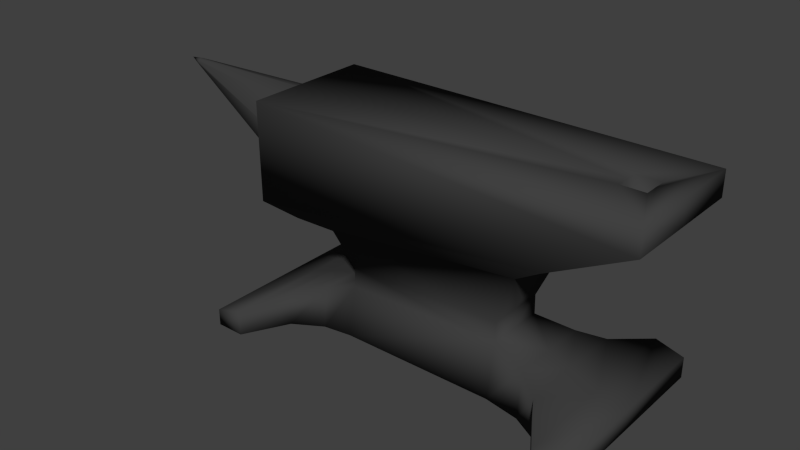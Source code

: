 # Source: anvil.blend  (saved by Blender 2.78.0; exported with 4.5.12 LTS)
import bpy
from mathutils import Matrix  # noqa: F401  (used for matrix-valued properties, if any)

bpy.ops.wm.read_factory_settings(use_empty=True)
scene = bpy.context.scene
scene.name = 'Scene'

# ---- collections
col_collection_1 = bpy.data.collections.new('Collection 1'); scene.collection.children.link(col_collection_1)

# ---- materials (node trees are filled in below, after node groups)
mat_dural_items_tools_anvil_texture = bpy.data.materials.new('/dural/items/tools/anvil/texture')
mat_dural_items_tools_anvil_texture.alpha_threshold = 0.0
mat_dural_items_tools_anvil_texture.use_transparent_shadow = False
mat_dural_items_tools_anvil_texture.diffuse_color = (0.05293, 0.05293, 0.05293, 1.0)
mat_dural_items_tools_anvil_texture.specular_color = (0.0, 0.0, 0.0)
mat_dural_items_tools_anvil_texture.roughness = 0.5
mat_dural_items_tools_anvil_texture.line_color = (0.0, 0.0, 0.0, 1.0)

# ---- material node trees

# ---- world
world_world = bpy.data.worlds.new('World'); scene.world = world_world
world_world.color = (0.05088, 0.05088, 0.05088)
world_world.use_sun_shadow = False
world_world.sun_shadow_jitter_overblur = 0.0
world_world.cycles.sampling_method = 'NONE'
world_world.cycles.sample_map_resolution = 256

# ---- meshes
me_anvil = bpy.data.meshes.new('anvil')
me_anvil.from_pydata([(0.605, -0.1632, 0.5009), (0.605, -0.1632, 0.5632), (-0.361, -0.1632, 0.5632), (-0.361, -0.1612, 0.3146), (-0.361, 0.1632, 0.5632), (0.605, 0.1632, 0.5632), (0.605, 0.1632, 0.5009), (-0.361, 0.1612, 0.3146), (-0.4277, -0.2644, 0.04191), (-0.4277, -0.2644, -0.000323), (-0.3555, -0.2644, -0.0002969), (-0.3557, -0.2644, 0.06242), (-0.3555, 0.2644, -0.0002968), (-0.4277, 0.2644, -0.0003229), (-0.4277, 0.2644, 0.04191), (-0.3557, 0.2644, 0.06242), (-0.2974, -0.1532, 0.08292), (-0.297, -0.1532, -0.0002723), (-0.2974, 0.1532, 0.08292), (-0.297, 0.1532, -0.0002722), (0.3969, -0.1474, 0.09453), (0.3965, -0.1474, 3.184e-05), (0.4639, -0.2509, -0.001923), (0.4641, -0.2509, 0.07204), (0.4639, 0.2509, -0.001923), (0.3965, 0.1474, 3.188e-05), (0.3969, 0.1474, 0.09453), (0.4641, 0.2509, 0.07204), (0.5361, -0.2509, 0.05154), (0.5361, -0.2509, -0.001899), (0.5361, 0.2509, 0.05154), (0.5361, 0.2509, -0.001899), (-0.208, -0.08899, 0.2578), (-0.1533, -0.07591, 0.1735), (0.248, -0.07591, 0.1851), (0.3054, -0.09928, 0.3228), (0.248, 0.07591, 0.1851), (-0.1533, 0.07591, 0.1735), (-0.208, 0.08899, 0.2578), (0.3054, 0.09928, 0.3228), (-0.1533, -0.07727, 0.1239), (0.248, -0.07727, 0.1355), (0.248, 0.07727, 0.1355), (-0.1533, 0.07727, 0.1239), (-0.1526, -0.09951, -0.0002216), (0.2473, -0.09951, -1.884e-05), (0.2473, 0.09951, -1.881e-05), (-0.1526, 0.09951, -0.0002216), (0.4037, -0.1647, 0.3996), (-0.2711, -0.1388, 0.2905), (0.4037, 0.1647, 0.3996), (-0.2711, 0.1388, 0.2905), (0.3054, -5.259e-08, 0.3228), (0.4037, -6.511e-08, 0.3996), (-0.2711, -4.732e-08, 0.2905), (-0.208, -4.2e-08, 0.2578), (-0.361, -5.126e-08, 0.3146), (0.3917, -5.191e-12, 3.186e-05), (0.4639, 3.133e-10, -0.001923), (0.5361, 3.093e-10, -0.001899), (0.4641, -1.174e-08, 0.07204), (0.3921, -1.54e-08, 0.09453), (0.5361, -8.397e-09, 0.05154), (-0.3555, 4.837e-11, -0.0002969), (-0.297, 4.436e-11, -0.0002723), (-0.4277, 5.262e-11, -0.0003229), (-0.3557, -1.017e-08, 0.06242), (-0.4277, -6.829e-09, 0.04191), (-0.2974, -1.351e-08, 0.08292), (-0.1526, 3.61e-11, -0.0002216), (0.2473, 3.067e-12, -1.883e-05), (-0.1533, -2.826e-08, 0.1735), (-0.1533, -2.019e-08, 0.1239), (0.248, -2.208e-08, 0.1355), (0.248, -3.015e-08, 0.1851), (-0.361, -9.175e-08, 0.5632), (0.605, -8.161e-08, 0.5009), (0.605, -9.175e-08, 0.5632), (-0.7328, -8.818e-08, 0.5412), (-0.7646, -8.761e-08, 0.5377), (-0.7328, -0.005683, 0.5393), (-0.7328, 0.005684, 0.5393), (-0.3612, -8.881e-08, 0.5451), (-0.3612, -0.06314, 0.5255), (-0.3612, 0.06314, 0.5255), (-0.7328, -0.01081, 0.5344), (-0.7328, 0.01081, 0.5344), (-0.3612, -0.1167, 0.4739), (-0.3612, 0.1167, 0.4739), (-0.7328, -0.01081, 0.5283), (-0.7328, 0.01081, 0.5283), (-0.3612, -0.1167, 0.4102), (-0.3612, 0.1167, 0.4102), (-0.7328, -0.005683, 0.5233), (-0.7328, 0.005684, 0.5233), (-0.3612, -0.06314, 0.3587), (-0.3612, 0.06314, 0.3587), (-0.7328, -8.496e-08, 0.5215), (-0.3612, -5.524e-08, 0.339), (-0.2253, -0.09878, 0.1034), (-0.2248, -0.1099, -0.0002462), (-0.2248, 0.1099, -0.0002462), (-0.2253, 0.09878, 0.1034), (-0.2248, 4.011e-11, -0.0002462), (-0.2253, -1.685e-08, 0.1034), (0.3382, -0.1156, 5.774e-06), (0.3387, -0.1044, 0.115), (0.3387, 0.1044, 0.115), (0.3382, 0.1156, 5.812e-06), (0.3382, -9.438e-13, 5.793e-06), (0.3387, -1.874e-08, 0.115), (0.541, -9.176e-08, 0.5632), (0.541, -0.0314, 0.5628), (0.541, 0.03141, 0.5628), (0.4805, -0.0314, 0.5628), (0.4805, 0.03141, 0.5628), (0.4805, -9.176e-08, 0.5632), (0.4805, -0.0314, 0.438), (0.4805, -7.142e-08, 0.4384), (0.4805, 0.03141, 0.438), (0.541, -0.0314, 0.4687), (0.541, 0.03141, 0.4687), (0.541, -7.643e-08, 0.4691)], [], [(0, 1, 2, 3), (4, 5, 6, 7), (8, 9, 10, 11), (12, 13, 14, 15), (16, 11, 10, 17), (12, 15, 18, 19), (20, 21, 22, 23), (24, 25, 26, 27), (28, 23, 22, 29), (24, 27, 30, 31), (32, 33, 34, 35), (36, 37, 38, 39), (33, 40, 41, 34), (42, 43, 37, 36), (44, 45, 41, 40), (42, 46, 47, 43), (48, 0, 3, 49), (7, 6, 50, 51), (49, 32, 35, 48), (39, 38, 51, 50), (48, 35, 52, 53), (52, 39, 50, 53), (32, 49, 54, 55), (54, 51, 38, 55), (49, 3, 56, 54), (56, 7, 51, 54), (22, 21, 57, 58), (57, 25, 24, 58), (29, 22, 58, 59), (58, 24, 31, 59), (20, 23, 60, 61), (60, 27, 26, 61), (23, 28, 62, 60), (62, 30, 27, 60), (17, 10, 63, 64), (63, 12, 19, 64), (10, 9, 65, 63), (65, 13, 12, 63), (8, 11, 66, 67), (66, 15, 14, 67), (11, 16, 68, 66), (68, 18, 15, 66), (28, 29, 59, 62), (59, 31, 30, 62), (45, 44, 69, 70), (69, 47, 46, 70), (9, 8, 67, 65), (67, 14, 13, 65), (40, 33, 71, 72), (71, 37, 43, 72), (34, 41, 73, 74), (73, 42, 36, 74), (35, 34, 74, 52), (74, 36, 39, 52), (33, 32, 55, 71), (55, 38, 37, 71), (3, 2, 75, 56), (75, 4, 7, 56), (1, 0, 76, 77), (76, 6, 5, 77), (78, 79, 80), (81, 79, 78), (82, 78, 80, 83), (81, 78, 82, 84), (80, 79, 85), (86, 79, 81), (83, 80, 85, 87), (86, 81, 84, 88), (85, 79, 89), (90, 79, 86), (87, 85, 89, 91), (90, 86, 88, 92), (89, 79, 93), (94, 79, 90), (91, 89, 93, 95), (94, 90, 92, 96), (93, 79, 97), (97, 79, 94), (95, 93, 97, 98), (97, 94, 96, 98), (40, 99, 100, 44), (101, 102, 43, 47), (99, 16, 17, 100), (19, 18, 102, 101), (44, 100, 103, 69), (103, 101, 47, 69), (100, 17, 64, 103), (64, 19, 101, 103), (16, 99, 104, 68), (104, 102, 18, 68), (99, 40, 72, 104), (72, 43, 102, 104), (45, 105, 106, 41), (107, 108, 46, 42), (105, 21, 20, 106), (26, 25, 108, 107), (21, 105, 109, 57), (109, 108, 25, 57), (105, 45, 70, 109), (70, 46, 108, 109), (41, 106, 110, 73), (110, 107, 42, 73), (106, 20, 61, 110), (61, 26, 107, 110), (1, 77, 111, 112), (111, 77, 5, 113), (1, 112, 114, 2), (115, 113, 5, 4), (2, 114, 116, 75), (116, 115, 4, 75), (116, 114, 117, 118), (119, 115, 116, 118), (114, 112, 120, 117), (121, 113, 115, 119), (112, 111, 122, 120), (122, 111, 113, 121), (0, 120, 122, 76), (122, 121, 6, 76), (0, 48, 117, 120), (119, 50, 6, 121), (48, 53, 118, 117), (118, 53, 50, 119)])
me_anvil.polygons.foreach_set('use_smooth', [True] * 122)
_k = set([(82, 83), (82, 84), (83, 87), (84, 88), (87, 91), (88, 92), (91, 95), (92, 96), (95, 98), (96, 98)])
me_anvil.attributes.new('sharp_edge', 'BOOLEAN', 'EDGE').data.foreach_set('value', [ (min(e.vertices), max(e.vertices)) in _k for e in me_anvil.edges])
_uv = me_anvil.uv_layers.new(name='UVMap')
_uv.uv.foreach_set('vector', [0.8119, 0.3939, 0.8121, 0.4863, 0.1072, 0.4525, 0.1038, 0.2709, 0.1072, 0.4525, 0.8121, 0.4863, 0.8119, 0.3939, 0.1038, 0.2709, 0.01626, 0.02878, 0.0181, 0.003305, 0.06165, 0.006464, 0.05881, 0.04428, 0.06165, 0.006464, 0.0181, 0.003305, 0.01626, 0.02878, 0.05881, 0.04428, 0.1336, 0.06222, 0.05881, 0.04428, 0.06165, 0.006464, 0.1374, 0.01206, 0.06165, 0.006464, 0.05881, 0.04428, 0.1336, 0.06222, 0.1374, 0.01206, 0.574, 0.06943, 0.57, 0.01243, 0.6444, 0.0062, 0.6475, 0.05082, 0.6444, 0.0062, 0.57, 0.01243, 0.574, 0.06943, 0.6475, 0.05082, 0.6901, 0.03555, 0.6475, 0.05082, 0.6444, 0.0062, 0.688, 0.003307, 0.6444, 0.0062, 0.6475, 0.05082, 0.6901, 0.03555, 0.688, 0.003307, 0.1992, 0.1767, 0.2322, 0.1251, 0.4748, 0.1317, 0.5096, 0.2162, 0.4748, 0.1317, 0.2322, 0.1251, 0.1992, 0.1767, 0.5096, 0.2162, 0.2322, 0.1251, 0.232, 0.09322, 0.4746, 0.0999, 0.4748, 0.1317, 0.4746, 0.0999, 0.232, 0.09322, 0.2322, 0.1251, 0.4748, 0.1317, 0.2323, 0.01696, 0.4741, 0.01685, 0.4746, 0.0999, 0.232, 0.09322, 0.4746, 0.0999, 0.4741, 0.01685, 0.2323, 0.01696, 0.232, 0.09322, 0.569, 0.2773, 0.8119, 0.3939, 0.1038, 0.2709, 0.1597, 0.2177, 0.1038, 0.2709, 0.8119, 0.3939, 0.569, 0.2773, 0.1597, 0.2177, 0.1597, 0.2177, 0.1992, 0.1767, 0.5096, 0.2162, 0.569, 0.2773, 0.5096, 0.2162, 0.1992, 0.1767, 0.1597, 0.2177, 0.569, 0.2773, 0.4715, 0.6554, 0.5623, 0.7037, 0.5619, 0.7762, 0.4708, 0.7757, 0.5619, 0.7762, 0.5623, 0.7037, 0.4715, 0.6554, 0.4708, 0.7757, 0.92, 0.3828, 0.8821, 0.4369, 0.9877, 0.4369, 0.9877, 0.3828, 0.9877, 0.4369, 0.8821, 0.4369, 0.92, 0.3828, 0.9877, 0.3828, 0.8821, 0.4369, 0.8651, 0.5076, 0.9877, 0.5076, 0.9877, 0.4369, 0.9877, 0.5076, 0.8651, 0.5076, 0.8821, 0.4369, 0.9877, 0.4369, 0.6934, 0.6901, 0.6414, 0.6103, 0.6377, 0.4968, 0.6934, 0.4968, 0.6377, 0.4968, 0.6414, 0.6103, 0.6934, 0.6901, 0.6934, 0.4968, 0.749, 0.6901, 0.6934, 0.6901, 0.6934, 0.4968, 0.749, 0.4968, 0.6934, 0.4968, 0.6934, 0.6901, 0.749, 0.6901, 0.749, 0.4968, 0.8205, 0.67, 0.8727, 0.5947, 0.8718, 0.7778, 0.8167, 0.7776, 0.8718, 0.7778, 0.8727, 0.5947, 0.8205, 0.67, 0.8167, 0.7776, 0.8727, 0.5947, 0.9274, 0.595, 0.9264, 0.7781, 0.8718, 0.7778, 0.9264, 0.7781, 0.9274, 0.595, 0.8727, 0.5947, 0.8718, 0.7778, 0.1069, 0.6148, 0.06183, 0.7006, 0.06183, 0.4967, 0.1069, 0.4967, 0.06183, 0.4967, 0.06183, 0.7006, 0.1069, 0.6148, 0.1069, 0.4967, 0.06183, 0.7006, 0.006183, 0.7006, 0.006186, 0.4967, 0.06183, 0.4967, 0.006186, 0.4967, 0.006183, 0.7006, 0.06183, 0.7006, 0.06183, 0.4967, 0.7867, 0.05105, 0.7867, 0.108, 0.9877, 0.108, 0.9877, 0.05105, 0.9877, 0.108, 0.7867, 0.108, 0.7867, 0.05105, 0.9877, 0.05105, 0.7867, 0.108, 0.8712, 0.1549, 0.9877, 0.1549, 0.9877, 0.108, 0.9877, 0.1549, 0.8712, 0.1549, 0.7867, 0.108, 0.9877, 0.108, 0.9274, 0.595, 0.9664, 0.5952, 0.9655, 0.7783, 0.9264, 0.7781, 0.9655, 0.7783, 0.9664, 0.5952, 0.9274, 0.595, 0.9264, 0.7781, 0.5264, 0.5734, 0.2182, 0.5734, 0.2182, 0.4967, 0.5264, 0.4968, 0.2182, 0.4967, 0.2182, 0.5734, 0.5264, 0.5734, 0.5264, 0.4968, 0.7867, 0.01894, 0.7867, 0.05105, 0.9877, 0.05105, 0.9877, 0.01894, 0.9877, 0.05105, 0.7867, 0.05105, 0.7867, 0.01894, 0.9877, 0.01894, 0.9289, 0.2688, 0.93, 0.3065, 0.9877, 0.3065, 0.9877, 0.2688, 0.9877, 0.3065, 0.93, 0.3065, 0.9289, 0.2688, 0.9877, 0.2688, 0.6712, 0.7214, 0.7073, 0.7206, 0.707, 0.777, 0.6709, 0.7768, 0.707, 0.777, 0.7073, 0.7206, 0.6712, 0.7214, 0.6709, 0.7768, 0.5623, 0.7037, 0.6712, 0.7214, 0.6709, 0.7768, 0.5619, 0.7762, 0.6709, 0.7768, 0.6712, 0.7214, 0.5623, 0.7037, 0.5619, 0.7762, 0.93, 0.3065, 0.92, 0.3828, 0.9877, 0.3828, 0.9877, 0.3065, 0.9877, 0.3828, 0.92, 0.3828, 0.93, 0.3065, 0.9877, 0.3065, 0.1749, 0.7651, 0.1764, 0.9567, 0.05067, 0.9567, 0.05067, 0.7651, 0.05067, 0.9567, 0.1764, 0.9567, 0.1749, 0.7651, 0.05067, 0.7651, 0.01908, 0.2505, 0.06703, 0.2505, 0.06703, 0.3763, 0.01908, 0.3763, 0.06703, 0.3763, 0.06703, 0.2505, 0.01908, 0.2505, 0.01908, 0.3763, 0.6259, 0.2169, 0.5631, 0.1028, 0.6449, 0.2019, 0.6449, 0.2019, 0.5631, 0.1028, 0.6259, 0.2169, 0.7698, 0.3412, 0.6259, 0.2169, 0.6449, 0.2019, 0.7949, 0.3179, 0.6449, 0.2019, 0.6259, 0.2169, 0.7698, 0.3412, 0.7949, 0.3179, 0.6449, 0.2019, 0.5631, 0.1028, 0.6653, 0.1865, 0.6653, 0.1865, 0.5631, 0.1028, 0.6449, 0.2019, 0.7949, 0.3179, 0.6449, 0.2019, 0.6653, 0.1865, 0.8245, 0.2943, 0.6653, 0.1865, 0.6449, 0.2019, 0.7949, 0.3179, 0.8245, 0.2943, 0.6653, 0.1865, 0.5631, 0.1028, 0.6822, 0.1698, 0.6822, 0.1698, 0.5631, 0.1028, 0.6653, 0.1865, 0.8245, 0.2943, 0.6653, 0.1865, 0.6822, 0.1698, 0.8485, 0.2734, 0.6822, 0.1698, 0.6653, 0.1865, 0.8245, 0.2943, 0.8485, 0.2734, 0.6822, 0.1698, 0.5631, 0.1028, 0.696, 0.1474, 0.696, 0.1474, 0.5631, 0.1028, 0.6822, 0.1698, 0.8485, 0.2734, 0.6822, 0.1698, 0.696, 0.1474, 0.8717, 0.2445, 0.696, 0.1474, 0.6822, 0.1698, 0.8485, 0.2734, 0.8717, 0.2445, 0.696, 0.1474, 0.5631, 0.1028, 0.7065, 0.1245, 0.7065, 0.1245, 0.5631, 0.1028, 0.696, 0.1474, 0.8717, 0.2445, 0.696, 0.1474, 0.7065, 0.1245, 0.8902, 0.2173, 0.7065, 0.1245, 0.696, 0.1474, 0.8717, 0.2445, 0.8902, 0.2173, 0.232, 0.09322, 0.1871, 0.07877, 0.1882, 0.01573, 0.2323, 0.01696, 0.1882, 0.01573, 0.1871, 0.07877, 0.232, 0.09322, 0.2323, 0.01696, 0.1871, 0.07877, 0.1336, 0.06222, 0.1374, 0.01206, 0.1882, 0.01573, 0.1374, 0.01206, 0.1336, 0.06222, 0.1871, 0.07877, 0.1882, 0.01573, 0.2182, 0.5734, 0.1625, 0.5814, 0.1625, 0.4967, 0.2182, 0.4967, 0.1625, 0.4967, 0.1625, 0.5814, 0.2182, 0.5734, 0.2182, 0.4967, 0.1625, 0.5814, 0.1069, 0.6148, 0.1069, 0.4967, 0.1625, 0.4967, 0.1069, 0.4967, 0.1069, 0.6148, 0.1625, 0.5814, 0.1625, 0.4967, 0.8712, 0.1549, 0.9126, 0.2119, 0.9877, 0.2119, 0.9877, 0.1549, 0.9877, 0.2119, 0.9126, 0.2119, 0.8712, 0.1549, 0.9877, 0.1549, 0.9126, 0.2119, 0.9289, 0.2688, 0.9877, 0.2688, 0.9877, 0.2119, 0.9877, 0.2688, 0.9289, 0.2688, 0.9126, 0.2119, 0.9877, 0.2119, 0.4741, 0.01685, 0.5299, 0.01508, 0.5312, 0.08494, 0.4746, 0.0999, 0.5312, 0.08494, 0.5299, 0.01508, 0.4741, 0.01685, 0.4746, 0.0999, 0.5299, 0.01508, 0.57, 0.01243, 0.574, 0.06943, 0.5312, 0.08494, 0.574, 0.06943, 0.57, 0.01243, 0.5299, 0.01508, 0.5312, 0.08494, 0.6414, 0.6103, 0.5964, 0.5858, 0.5964, 0.4968, 0.6377, 0.4968, 0.5964, 0.4968, 0.5964, 0.5858, 0.6414, 0.6103, 0.6377, 0.4968, 0.5964, 0.5858, 0.5264, 0.5734, 0.5264, 0.4968, 0.5964, 0.4968, 0.5264, 0.4968, 0.5264, 0.5734, 0.5964, 0.5858, 0.5964, 0.4968, 0.7073, 0.7206, 0.7754, 0.7011, 0.7749, 0.7773, 0.707, 0.777, 0.7749, 0.7773, 0.7754, 0.7011, 0.7073, 0.7206, 0.707, 0.777, 0.7754, 0.7011, 0.8205, 0.67, 0.8167, 0.7776, 0.7749, 0.7773, 0.8167, 0.7776, 0.8205, 0.67, 0.7754, 0.7011, 0.7749, 0.7773, 0.96, 0.7989, 0.96, 0.9246, 0.9106, 0.9246, 0.9106, 0.9004, 0.9106, 0.9246, 0.96, 0.9246, 0.96, 0.7989, 0.9106, 0.9004, 0.96, 0.7989, 0.9106, 0.9004, 0.864, 0.9004, 0.2154, 0.7989, 0.864, 0.9004, 0.9106, 0.9004, 0.96, 0.7989, 0.2154, 0.7989, 0.2154, 0.7989, 0.864, 0.9004, 0.8612, 0.9852, 0.2154, 0.9246, 0.8612, 0.9852, 0.864, 0.9004, 0.2154, 0.7989, 0.2154, 0.9246, 0.1369, 0.2017, 0.1141, 0.1936, 0.145, 0.1025, 0.1678, 0.1106, 0.145, 0.1025, 0.1141, 0.1936, 0.1369, 0.2017, 0.1678, 0.1106, 0.1141, 0.1936, 0.06997, 0.1787, 0.09326, 0.11, 0.145, 0.1025, 0.09326, 0.11, 0.06997, 0.1787, 0.1141, 0.1936, 0.145, 0.1025, 0.06997, 0.1787, 0.04694, 0.1712, 0.07023, 0.1025, 0.09326, 0.11, 0.07023, 0.1025, 0.04694, 0.1712, 0.06997, 0.1787, 0.09326, 0.11, 0.3069, 0.6557, 0.3587, 0.7522, 0.3585, 0.7751, 0.3063, 0.7748, 0.3585, 0.7751, 0.3587, 0.7522, 0.3069, 0.6557, 0.3063, 0.7748, 0.3069, 0.6557, 0.4715, 0.6554, 0.4082, 0.7524, 0.3587, 0.7522, 0.4082, 0.7524, 0.4715, 0.6554, 0.3069, 0.6557, 0.3587, 0.7522, 0.4715, 0.6554, 0.4708, 0.7757, 0.408, 0.7754, 0.4082, 0.7524, 0.408, 0.7754, 0.4708, 0.7757, 0.4715, 0.6554, 0.4082, 0.7524])
me_anvil.materials.append(mat_dural_items_tools_anvil_texture)
me_anvil.use_remesh_preserve_volume = False
me_anvil.use_remesh_preserve_attributes = False
me_anvil.use_mirror_vertex_groups = False
me_anvil.update()

# ---- objects
ob_anvil = bpy.data.objects.new('anvil', me_anvil)

# ---- transforms, parenting, visibility, modifiers, constraints
ob_anvil.location = (0.0, 0.0, 0.0)
ob_anvil.lineart.crease_threshold = 0.0

# ---- collection membership
col_collection_1.objects.link(ob_anvil)

# ---- scene / render settings (as saved in the file)
scene.frame_start = 1; scene.frame_end = 250; scene.frame_set(1)
scene.render.engine = 'BLENDER_EEVEE_NEXT'
scene.render.resolution_percentage = 50
scene.render.dither_intensity = 0.0
scene.cycles.use_denoising = False
scene.cycles.samples = 10
scene.cycles.sampling_pattern = 'TABULATED_SOBOL'
scene.cycles.light_sampling_threshold = 0.0
scene.cycles.use_adaptive_sampling = False
scene.cycles.use_light_tree = False
scene.cycles.blur_glossy = 0.0
scene.cycles.volume_bounces = 1
scene.cycles.pixel_filter_type = 'GAUSSIAN'
scene.cycles.sample_clamp_indirect = 0.0
scene.view_settings.view_transform = 'Standard'
bpy.context.view_layer.update()

# ---- added for rendering (the .blend has no active camera and no usable light): camera, sun
cam_auto = bpy.data.cameras.new('AutoCamera')
cam_auto.lens = 50.0
cam_auto.sensor_width = 36.0
cam_auto.clip_end = 1000.0
ob_auto_camera = bpy.data.objects.new('AutoCamera', cam_auto)
scene.collection.objects.link(ob_auto_camera)
ob_auto_camera.location = (1.37578, -1.74669, 1.4451)
ob_auto_camera.rotation_euler = (1.09748, -7.21219e-08, 0.694738)
scene.camera = ob_auto_camera
light_auto_sun = bpy.data.lights.new('AutoSun', 'SUN')
light_auto_sun.energy = 3.0
light_auto_sun.angle = 0.0523599
ob_auto_sun = bpy.data.objects.new('AutoSun', light_auto_sun)
scene.collection.objects.link(ob_auto_sun)
ob_auto_sun.rotation_euler = (0.872665, 0.174533, 0.523599)
bpy.context.view_layer.update()
